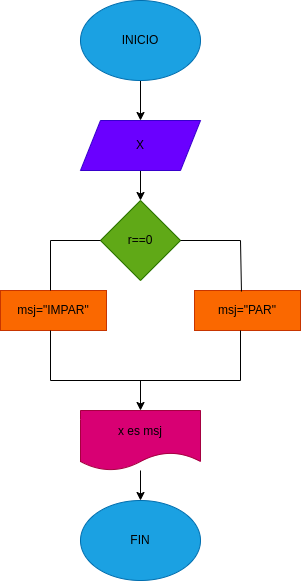

The diagram above was exported from draw.io. Its source (the exported page's mxGraphModel, read from the mxfile embedded in the PNG):
<mxGraphModel dx="662" dy="411" grid="1" gridSize="10" guides="1" tooltips="1" connect="1" arrows="1" fold="1" page="1" pageScale="1" pageWidth="827" pageHeight="1169" math="0" shadow="0">
  <root>
    <mxCell id="0" />
    <mxCell id="1" parent="0" />
    <mxCell id="4" value="" style="edgeStyle=none;html=1;" edge="1" parent="1" source="2" target="3">
      <mxGeometry relative="1" as="geometry" />
    </mxCell>
    <mxCell id="2" value="&lt;font color=&quot;#000000&quot;&gt;INICIO&lt;/font&gt;" style="ellipse;whiteSpace=wrap;html=1;fillColor=#1ba1e2;fontColor=#ffffff;strokeColor=#006EAF;" vertex="1" parent="1">
      <mxGeometry x="240" y="70" width="120" height="80" as="geometry" />
    </mxCell>
    <mxCell id="6" value="" style="edgeStyle=none;html=1;" edge="1" parent="1" source="3" target="11">
      <mxGeometry relative="1" as="geometry">
        <mxPoint x="300" y="290" as="targetPoint" />
      </mxGeometry>
    </mxCell>
    <mxCell id="3" value="&lt;font color=&quot;#000000&quot;&gt;X&lt;/font&gt;" style="shape=parallelogram;perimeter=parallelogramPerimeter;whiteSpace=wrap;html=1;fixedSize=1;fillColor=#6a00ff;fontColor=#ffffff;strokeColor=#3700CC;" vertex="1" parent="1">
      <mxGeometry x="240" y="190" width="120" height="50" as="geometry" />
    </mxCell>
    <mxCell id="9" value="&lt;font color=&quot;#000000&quot;&gt;FIN&lt;/font&gt;" style="ellipse;whiteSpace=wrap;html=1;fillColor=#1ba1e2;fontColor=#ffffff;strokeColor=#006EAF;" vertex="1" parent="1">
      <mxGeometry x="240" y="570" width="120" height="80" as="geometry" />
    </mxCell>
    <mxCell id="11" value="&lt;font color=&quot;#000000&quot;&gt;r==0&lt;/font&gt;" style="rhombus;whiteSpace=wrap;html=1;fontColor=#ffffff;fillColor=#60a917;strokeColor=#2D7600;" vertex="1" parent="1">
      <mxGeometry x="260" y="270" width="80" height="80" as="geometry" />
    </mxCell>
    <mxCell id="12" value="msj=&quot;PAR&quot;" style="rounded=0;whiteSpace=wrap;html=1;fillColor=#fa6800;strokeColor=#C73500;fontColor=#000000;" vertex="1" parent="1">
      <mxGeometry x="354" y="360" width="106" height="40" as="geometry" />
    </mxCell>
    <mxCell id="13" value="msj=&quot;IMPAR&quot;" style="rounded=0;whiteSpace=wrap;html=1;fillColor=#fa6800;strokeColor=#C73500;fontColor=#000000;" vertex="1" parent="1">
      <mxGeometry x="160" y="360" width="106" height="40" as="geometry" />
    </mxCell>
    <mxCell id="16" value="" style="endArrow=none;html=1;fontColor=#000000;" edge="1" parent="1">
      <mxGeometry width="50" height="50" relative="1" as="geometry">
        <mxPoint x="340" y="310" as="sourcePoint" />
        <mxPoint x="400" y="310" as="targetPoint" />
      </mxGeometry>
    </mxCell>
    <mxCell id="17" value="" style="endArrow=none;html=1;fontColor=#000000;exitX=0.443;exitY=0.025;exitDx=0;exitDy=0;exitPerimeter=0;" edge="1" parent="1" source="12">
      <mxGeometry width="50" height="50" relative="1" as="geometry">
        <mxPoint x="350" y="360" as="sourcePoint" />
        <mxPoint x="400" y="310" as="targetPoint" />
      </mxGeometry>
    </mxCell>
    <mxCell id="18" value="" style="endArrow=none;html=1;fontColor=#000000;" edge="1" parent="1">
      <mxGeometry width="50" height="50" relative="1" as="geometry">
        <mxPoint x="210" y="310" as="sourcePoint" />
        <mxPoint x="260" y="310" as="targetPoint" />
      </mxGeometry>
    </mxCell>
    <mxCell id="19" value="" style="endArrow=none;html=1;fontColor=#000000;" edge="1" parent="1">
      <mxGeometry width="50" height="50" relative="1" as="geometry">
        <mxPoint x="210" y="360" as="sourcePoint" />
        <mxPoint x="210" y="310" as="targetPoint" />
      </mxGeometry>
    </mxCell>
    <mxCell id="20" value="" style="endArrow=none;html=1;fontColor=#000000;" edge="1" parent="1">
      <mxGeometry width="50" height="50" relative="1" as="geometry">
        <mxPoint x="210" y="450" as="sourcePoint" />
        <mxPoint x="210" y="400" as="targetPoint" />
      </mxGeometry>
    </mxCell>
    <mxCell id="21" value="" style="endArrow=none;html=1;fontColor=#000000;" edge="1" parent="1">
      <mxGeometry width="50" height="50" relative="1" as="geometry">
        <mxPoint x="400" y="450" as="sourcePoint" />
        <mxPoint x="400" y="400" as="targetPoint" />
      </mxGeometry>
    </mxCell>
    <mxCell id="22" value="" style="endArrow=none;html=1;fontColor=#000000;" edge="1" parent="1">
      <mxGeometry width="50" height="50" relative="1" as="geometry">
        <mxPoint x="210" y="450" as="sourcePoint" />
        <mxPoint x="400" y="450" as="targetPoint" />
      </mxGeometry>
    </mxCell>
    <mxCell id="23" value="" style="endArrow=classic;html=1;fontColor=#000000;" edge="1" parent="1" target="24">
      <mxGeometry width="50" height="50" relative="1" as="geometry">
        <mxPoint x="300" y="450" as="sourcePoint" />
        <mxPoint x="300" y="500" as="targetPoint" />
      </mxGeometry>
    </mxCell>
    <mxCell id="25" value="" style="edgeStyle=none;html=1;fontColor=#000000;" edge="1" parent="1" source="24" target="9">
      <mxGeometry relative="1" as="geometry" />
    </mxCell>
    <mxCell id="24" value="&lt;font color=&quot;#000000&quot;&gt;x es msj&lt;/font&gt;" style="shape=document;whiteSpace=wrap;html=1;boundedLbl=1;fontColor=#ffffff;fillColor=#d80073;strokeColor=#A50040;" vertex="1" parent="1">
      <mxGeometry x="240" y="480" width="120" height="60" as="geometry" />
    </mxCell>
  </root>
</mxGraphModel>